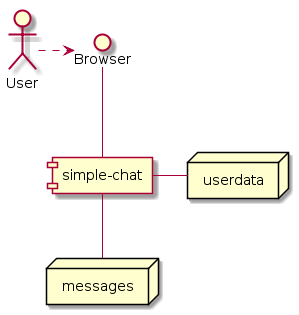

The diagram above was rendered by PlantUML. Its source (embedded in the PNG):
@startuml
actor User
component "simple-chat" as system
User .> ()Browser
Browser -- system
node userdata
node messages
system - userdata
system -- messages
@enduml